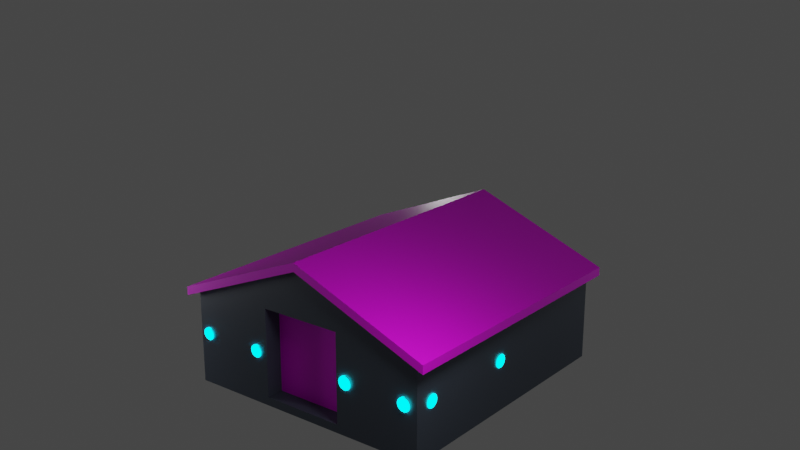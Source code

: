 # Source: house2.blend  (saved by Blender 3.2.14; exported with 4.5.12 LTS)
import bpy
from mathutils import Matrix  # noqa: F401  (used for matrix-valued properties, if any)

bpy.ops.wm.read_factory_settings(use_empty=True)
scene = bpy.context.scene
scene.name = 'Scene'

# ---- collections
col_collection = bpy.data.collections.new('Collection'); scene.collection.children.link(col_collection)

# ---- images (referenced by path relative to the original .blend; pixels are not part of the script)
import os
ASSET_DIR = os.environ.get("B2B_ASSET_DIR", "")  # directory of the original .blend (textures are referenced by path, not embedded)
HERE = os.path.dirname(os.path.abspath(__file__))  # packed textures are extracted next to this script under _unpacked/

def load_image(name, relpath, width, height, colorspace="sRGB"):
    """Load a texture the original file referenced (path relative to the .blend, or extracted next to this script)."""
    p = next((c for c in (os.path.join(HERE, relpath), os.path.join(ASSET_DIR, relpath)) if relpath and os.path.exists(c)), "")
    if p:
        img = bpy.data.images.load(p, check_existing=True)
        img.name = name
    else:  # same state as the original file: an image datablock whose file is absent (Cycles renders it pink)
        img = bpy.data.images.new(name, width, height)
        img.source = "FILE"
        img.filepath = "//" + (relpath or name)
    img.colorspace_settings.name = colorspace
    return img
img_images_jpeg = load_image('images.jpeg', 'images.jpeg', 1024, 1024, 'sRGB')

# ---- materials (node trees are filled in below, after node groups)
mat_material_009 = bpy.data.materials.new('Material.009')
mat_material_009.use_transparent_shadow = False
mat_material_006 = bpy.data.materials.new('Material.006')
mat_material_006.use_transparent_shadow = False
mat_material_005 = bpy.data.materials.new('Material.005')
mat_material_005.use_transparent_shadow = False
mat_material_004 = bpy.data.materials.new('Material.004')
mat_material_004.use_transparent_shadow = False

# ---- material node trees
mat_material_009.use_nodes = True; mat_material_009.node_tree.nodes.clear()
_N = mat_material_009.node_tree.nodes; _L = mat_material_009.node_tree.links
n0 = _N.new('ShaderNodeBsdfPrincipled'); n0.name = 'Principled BSDF'; n0.location = (10, 300)
n0.distribution = 'GGX'
n0.subsurface_method = 'RANDOM_WALK_SKIN'
n0.inputs[0].default_value = (0.06024, 0.07588, 0.1024, 1.0)
n0.inputs[3].default_value = 1.45
n0.inputs[27].default_value = (0.0, 0.0, 0.0, 1.0)
n0.inputs[28].default_value = 1.0
n1 = _N.new('ShaderNodeOutputMaterial'); n1.name = 'Material Output'; n1.location = (300, 300)
n2 = _N.new('ShaderNodeTexImage'); n2.name = 'Image Texture'; n2.location = (-280, 280)
n2.image = img_images_jpeg
n2.projection = 'BOX'
n2.interpolation = 'Closest'
n2.projection_blend = 0.4422
n2.extension = 'EXTEND'
_L.new(n0.outputs[0], n1.inputs[0])
n1.is_active_output = True
mat_material_006.use_nodes = True; mat_material_006.node_tree.nodes.clear()
_N = mat_material_006.node_tree.nodes; _L = mat_material_006.node_tree.links
n0 = _N.new('ShaderNodeBsdfPrincipled'); n0.name = 'Principled BSDF'; n0.location = (10, 300)
n0.distribution = 'GGX'
n0.subsurface_method = 'RANDOM_WALK_SKIN'
n0.inputs[3].default_value = 1.45
n0.inputs[27].default_value = (0.0, 0.0, 0.0, 1.0)
n0.inputs[28].default_value = 1.0
n1 = _N.new('ShaderNodeOutputMaterial'); n1.name = 'Material Output'; n1.location = (300, 300)
n2 = _N.new('ShaderNodeTexImage'); n2.name = 'Image Texture'; n2.location = (-280, 280)
_L.new(n0.outputs[0], n1.inputs[0])
_L.new(n2.outputs[0], n0.inputs[0])
n1.is_active_output = True
mat_material_005.use_nodes = True; mat_material_005.node_tree.nodes.clear()
_N = mat_material_005.node_tree.nodes; _L = mat_material_005.node_tree.links
n0 = _N.new('ShaderNodeOutputMaterial'); n0.name = 'Material Output'; n0.location = (300, 300)
n1 = _N.new('ShaderNodeEmission'); n1.name = 'Emission'; n1.location = (10, 300)
n1.inputs[0].default_value = (0.0, 0.8697, 1.0, 1.0)
n1.inputs[1].default_value = 6.6
_L.new(n1.outputs[0], n0.inputs[0])
n0.is_active_output = True
mat_material_004.use_nodes = True; mat_material_004.node_tree.nodes.clear()
_N = mat_material_004.node_tree.nodes; _L = mat_material_004.node_tree.links
n0 = _N.new('ShaderNodeOutputMaterial'); n0.name = 'Material Output'; n0.location = (300, 300)
n1 = _N.new('ShaderNodeBsdfGlass'); n1.name = 'Glass BSDF'; n1.location = (10, 300)
n1.distribution = 'BECKMANN'
n1.inputs[0].default_value = (1.0, 0.8167, 0.9323, 1.0)
n1.inputs[1].default_value = 0.7362
n1.inputs[2].default_value = 1.45
_L.new(n1.outputs[0], n0.inputs[0])
n0.is_active_output = True

# ---- world
world_world = bpy.data.worlds.new('World'); scene.world = world_world
world_world.use_nodes = True; world_world.node_tree.nodes.clear()
_N = world_world.node_tree.nodes; _L = world_world.node_tree.links
n0 = _N.new('ShaderNodeOutputWorld'); n0.name = 'World Output'; n0.location = (300, 300)
n1 = _N.new('ShaderNodeBackground'); n1.name = 'Background'; n1.location = (10, 300)
n1.inputs[0].default_value = (0.05088, 0.05088, 0.05088, 1.0)
_L.new(n1.outputs[0], n0.inputs[0])
n0.is_active_output = True
world_world.color = (0.05088, 0.05088, 0.05088)
world_world.use_sun_shadow = False
world_world.sun_shadow_jitter_overblur = 0.0

# ---- cameras
cam_camera = bpy.data.cameras.new('Camera')
cam_camera.lens = 50.0

# ---- lights
light_point = bpy.data.lights.new('Point', 'POINT')
light_point.transmission_factor = 0.0
light_point.energy = 438.5
light_point.shadow_soft_size = 0.92
light_point.shadow_maximum_resolution = 0.006
light_point.use_absolute_resolution = True

# ---- meshes
me_cube_001 = bpy.data.meshes.new('Cube.001')
me_cube_001.from_pydata([(-1.0, -1.0, -1.0), (-1.0, -1.0, 1.0), (-1.0, 1.0, -1.0), (-1.0, 1.0, 1.0), (1.0, -1.0, -1.0), (1.0, -1.0, 1.0), (1.0, 1.0, -1.0), (1.0, 1.0, 1.0), (-1.0, -1.0, 22.11), (-1.0, 1.0, 22.11), (1.0, 1.0, 22.11), (1.0, -1.0, 22.11), (-1.0, 0.0, 35.39), (1.0, 0.0, 35.39), (0.008776, -1.856, 35.53), (0.008776, 0.7861, 60.78), (2.009, 0.7861, 61.14), (-1.0, 0.4969, -1.0), (-1.0, -0.003105, -1.0), (-1.0, -0.5031, -1.0), (-1.0, -0.3186, 1.0), (-1.0, -0.003105, 1.0), (-1.0, 0.3342, 1.0), (1.0, -0.5031, -1.0), (1.0, -0.003105, -1.0), (1.0, 0.4969, -1.0), (1.0, 0.4969, 1.0), (1.0, -0.003105, 1.0), (1.0, -0.5031, 1.0), (-1.0, -0.3186, 22.11), (-1.0, -0.003105, 22.11), (-1.0, 0.3342, 22.11), (1.0, 0.4969, 22.11), (1.0, -0.003105, 22.11), (1.0, -0.5031, 22.11), (-0.8725, -0.3186, 1.0), (-0.8725, -0.003105, 1.0), (-0.8725, 0.3342, 1.0), (-0.8725, -0.3186, 22.11), (-0.8725, -0.003105, 22.11), (-0.8725, 0.3342, 22.11)], [], [(17, 22, 3, 2), (2, 3, 7, 6), (23, 28, 5, 4), (4, 5, 1, 0), (19, 23, 4, 0), (20, 1, 8, 29), (1, 5, 11, 8), (7, 3, 9, 10), (26, 7, 10, 32), (11, 34, 33, 32, 10, 13), (9, 31, 30, 29, 8, 12), (5, 28, 34, 11), (28, 27, 33, 34), (27, 26, 32, 33), (3, 22, 31, 9), (29, 30, 39, 38), (21, 20, 35, 36), (2, 6, 25, 17), (17, 25, 24, 18), (18, 24, 23, 19), (6, 7, 26, 25), (25, 26, 27, 24), (24, 27, 28, 23), (0, 1, 20, 19), (19, 20, 21, 18), (18, 21, 22, 17), (22, 21, 36, 37), (30, 31, 40, 39), (20, 29, 38, 35), (31, 22, 37, 40)])
_uv = me_cube_001.uv_layers.new(name='UVMap')
_uv.uv.foreach_set('vector', [0.2494, 0.5856, 0.2468, 0.5534, 0.2575, 0.5534, 0.2575, 0.5856, 0.354, 0.0, 0.354, 0.03219, 0.3219, 0.03219, 0.3219, 0.0, 0.2817, 0.5856, 0.2817, 0.5534, 0.2897, 0.5534, 0.2897, 0.5856, 0.3862, 0.0, 0.3862, 0.03219, 0.354, 0.03219, 0.354, 0.0, 0.3862, 0.02419, 0.4184, 0.02419, 0.4184, 0.03219, 0.3862, 0.03219, 0.2363, 0.5534, 0.2253, 0.5534, 0.2253, 0.2137, 0.2363, 0.2137, 0.354, 0.03219, 0.3862, 0.03219, 0.3862, 0.3719, 0.354, 0.3719, 0.3219, 0.03219, 0.354, 0.03219, 0.354, 0.3719, 0.3219, 0.3719, 0.2656, 0.5534, 0.2575, 0.5534, 0.2575, 0.2137, 0.2656, 0.2137, 0.2897, 0.2137, 0.2817, 0.2137, 0.2736, 0.2137, 0.2656, 0.2137, 0.2575, 0.2137, 0.2736, 0.0, 0.2575, 0.2137, 0.2468, 0.2137, 0.2413, 0.2137, 0.2363, 0.2137, 0.2253, 0.2137, 0.2414, 0.0, 0.2897, 0.5534, 0.2817, 0.5534, 0.2817, 0.2137, 0.2897, 0.2137, 0.2817, 0.5534, 0.2736, 0.5534, 0.2736, 0.2137, 0.2817, 0.2137, 0.2736, 0.5534, 0.2656, 0.5534, 0.2656, 0.2137, 0.2736, 0.2137, 0.2575, 0.5534, 0.2468, 0.5534, 0.2468, 0.2137, 0.2575, 0.2137, 0.3862, 0.3824, 0.3862, 0.3774, 0.3883, 0.3774, 0.3883, 0.3824, 0.3924, 0.2223, 0.3924, 0.2273, 0.3903, 0.2273, 0.3903, 0.2223, 0.3862, 0.0, 0.4184, 0.0, 0.4184, 0.008096, 0.3862, 0.008096, 0.3862, 0.008096, 0.4184, 0.008096, 0.4184, 0.01614, 0.3862, 0.01614, 0.3862, 0.01614, 0.4184, 0.01614, 0.4184, 0.02419, 0.3862, 0.02419, 0.2575, 0.5856, 0.2575, 0.5534, 0.2656, 0.5534, 0.2656, 0.5856, 0.2656, 0.5856, 0.2656, 0.5534, 0.2736, 0.5534, 0.2736, 0.5856, 0.2736, 0.5856, 0.2736, 0.5534, 0.2817, 0.5534, 0.2817, 0.5856, 0.2253, 0.5856, 0.2253, 0.5534, 0.2363, 0.5534, 0.2333, 0.5856, 0.2333, 0.5856, 0.2363, 0.5534, 0.2413, 0.5534, 0.2413, 0.5856, 0.2413, 0.5856, 0.2413, 0.5534, 0.2468, 0.5534, 0.2494, 0.5856, 0.3924, 0.2168, 0.3924, 0.2223, 0.3903, 0.2223, 0.3903, 0.2168, 0.3862, 0.3774, 0.3862, 0.3719, 0.3883, 0.3719, 0.3883, 0.3774, 0.3883, 0.03219, 0.3883, 0.3719, 0.3862, 0.3719, 0.3862, 0.03219, 0.3883, 0.3719, 0.3883, 0.03219, 0.3903, 0.03219, 0.3903, 0.3719])
me_cube_001.materials.append(mat_material_009)
me_cube_001.update()
me_cube_004 = bpy.data.meshes.new('Cube.004')
me_cube_004.from_pydata([(-1.047, -1.081, 22.11), (-1.047, 1.081, 22.11), (1.047, 1.081, 22.11), (1.047, -1.081, 22.11), (-1.047, 0.0, 35.39), (1.047, 0.0, 35.39), (-1.047, 1.081, 20.07), (1.047, 1.081, 20.07), (1.047, -1.081, 20.07), (-1.047, -1.081, 20.07), (-1.047, 0.0, 33.34), (1.047, 0.0, 33.34)], [], [(0, 4, 5, 3), (2, 5, 4, 1), (9, 8, 11, 10), (7, 6, 10, 11), (4, 0, 9, 10), (2, 1, 6, 7), (3, 5, 11, 8), (0, 3, 8, 9), (1, 4, 10, 6), (5, 2, 7, 11)])
_uv = me_cube_004.uv_layers.new(name='UVMap')
_uv.uv.foreach_set('vector', [0.625, 1.0, 0.625, 1.0, 0.625, 0.75, 0.625, 0.75, 0.625, 0.5, 0.625, 0.5, 0.625, 0.25, 0.625, 0.25, 0.625, 1.0, 0.625, 0.75, 0.625, 0.75, 0.625, 1.0, 0.625, 0.5, 0.625, 0.25, 0.625, 0.25, 0.625, 0.5, 0.625, 1.0, 0.625, 1.0, 0.625, 1.0, 0.625, 1.0, 0.625, 0.5, 0.625, 0.25, 0.625, 0.25, 0.625, 0.5, 0.625, 0.75, 0.625, 0.75, 0.625, 0.75, 0.625, 0.75, 0.625, 1.0, 0.625, 0.75, 0.625, 0.75, 0.625, 1.0, 0.625, 0.25, 0.625, 0.25, 0.625, 0.25, 0.625, 0.25, 0.625, 0.5, 0.625, 0.5, 0.625, 0.5, 0.625, 0.5])
me_cube_004.materials.append(mat_material_006)
me_cube_004.update()
me_cylinder = bpy.data.meshes.new('Cylinder')
me_cylinder.from_pydata([(0.0, 1.0, -1.0), (0.0, 1.0, 1.0), (0.1951, 0.9808, -1.0), (0.1951, 0.9808, 1.0), (0.3827, 0.9239, -1.0), (0.3827, 0.9239, 1.0), (0.5556, 0.8315, -1.0), (0.5556, 0.8315, 1.0), (0.7071, 0.7071, -1.0), (0.7071, 0.7071, 1.0), (0.8315, 0.5556, -1.0), (0.8315, 0.5556, 1.0), (0.9239, 0.3827, -1.0), (0.9239, 0.3827, 1.0), (0.9808, 0.1951, -1.0), (0.9808, 0.1951, 1.0), (1.0, -4.371e-08, -1.0), (1.0, -4.371e-08, 1.0), (0.9808, -0.1951, -1.0), (0.9808, -0.1951, 1.0), (0.9239, -0.3827, -1.0), (0.9239, -0.3827, 1.0), (0.8315, -0.5556, -1.0), (0.8315, -0.5556, 1.0), (0.7071, -0.7071, -1.0), (0.7071, -0.7071, 1.0), (0.5556, -0.8315, -1.0), (0.5556, -0.8315, 1.0), (0.3827, -0.9239, -1.0), (0.3827, -0.9239, 1.0), (0.1951, -0.9808, -1.0), (0.1951, -0.9808, 1.0), (-8.742e-08, -1.0, -1.0), (-8.742e-08, -1.0, 1.0), (-0.1951, -0.9808, -1.0), (-0.1951, -0.9808, 1.0), (-0.3827, -0.9239, -1.0), (-0.3827, -0.9239, 1.0), (-0.5556, -0.8315, -1.0), (-0.5556, -0.8315, 1.0), (-0.7071, -0.7071, -1.0), (-0.7071, -0.7071, 1.0), (-0.8315, -0.5556, -1.0), (-0.8315, -0.5556, 1.0), (-0.9239, -0.3827, -1.0), (-0.9239, -0.3827, 1.0), (-0.9808, -0.1951, -1.0), (-0.9808, -0.1951, 1.0), (-1.0, 1.192e-08, -1.0), (-1.0, 1.192e-08, 1.0), (-0.9808, 0.1951, -1.0), (-0.9808, 0.1951, 1.0), (-0.9239, 0.3827, -1.0), (-0.9239, 0.3827, 1.0), (-0.8315, 0.5556, -1.0), (-0.8315, 0.5556, 1.0), (-0.7071, 0.7071, -1.0), (-0.7071, 0.7071, 1.0), (-0.5556, 0.8315, -1.0), (-0.5556, 0.8315, 1.0), (-0.3827, 0.9239, -1.0), (-0.3827, 0.9239, 1.0), (-0.1951, 0.9808, -1.0), (-0.1951, 0.9808, 1.0)], [], [(3, 1, 63, 61, 59, 57, 55, 53, 51, 49, 47, 45, 43, 41, 39, 37, 35, 33, 31, 29, 27, 25, 23, 21, 19, 17, 15, 13, 11, 9, 7, 5), (0, 2, 4, 6, 8, 10, 12, 14, 16, 18, 20, 22, 24, 26, 28, 30, 32, 34, 36, 38, 40, 42, 44, 46, 48, 50, 52, 54, 56, 58, 60, 62)])
_uv = me_cylinder.uv_layers.new(name='UVMap')
_uv.uv.foreach_set('vector', [0.2968, 0.4854, 0.25, 0.49, 0.2032, 0.4854, 0.1582, 0.4717, 0.1167, 0.4496, 0.08029, 0.4197, 0.05045, 0.3833, 0.02827, 0.3418, 0.01461, 0.2968, 0.01, 0.25, 0.01461, 0.2032, 0.02827, 0.1582, 0.05045, 0.1167, 0.08029, 0.08029, 0.1167, 0.05045, 0.1582, 0.02827, 0.2032, 0.01461, 0.25, 0.01, 0.2968, 0.01461, 0.3418, 0.02827, 0.3833, 0.05045, 0.4197, 0.08029, 0.4496, 0.1167, 0.4717, 0.1582, 0.4854, 0.2032, 0.49, 0.25, 0.4854, 0.2968, 0.4717, 0.3418, 0.4496, 0.3833, 0.4197, 0.4197, 0.3833, 0.4496, 0.3418, 0.4717, 0.75, 0.49, 0.7968, 0.4854, 0.8418, 0.4717, 0.8833, 0.4496, 0.9197, 0.4197, 0.9496, 0.3833, 0.9717, 0.3418, 0.9854, 0.2968, 0.99, 0.25, 0.9854, 0.2032, 0.9717, 0.1582, 0.9496, 0.1167, 0.9197, 0.08029, 0.8833, 0.05045, 0.8418, 0.02827, 0.7968, 0.01461, 0.75, 0.01, 0.7032, 0.01461, 0.6582, 0.02827, 0.6167, 0.05045, 0.5803, 0.08029, 0.5504, 0.1167, 0.5283, 0.1582, 0.5146, 0.2032, 0.51, 0.25, 0.5146, 0.2968, 0.5283, 0.3418, 0.5504, 0.3833, 0.5803, 0.4197, 0.6167, 0.4496, 0.6582, 0.4717, 0.7032, 0.4854])
me_cylinder.materials.append(mat_material_005)
me_cylinder.update()
me_cube_008 = bpy.data.meshes.new('Cube.008')
me_cube_008.from_pydata([(-0.8725, -0.3186, 1.0), (-0.8725, -0.003105, 1.0), (-0.8725, 0.3342, 1.0), (-0.8725, -0.3186, 22.11), (-0.8725, -0.003105, 22.11), (-0.8725, 0.3342, 22.11)], [], [(2, 1, 4, 5), (1, 0, 3, 4)])
_uv = me_cube_008.uv_layers.new(name='UVMap')
_uv.uv.foreach_set('vector', [0.625, 0.1871, 0.625, 0.1246, 0.625, 0.1246, 0.625, 0.1871, 0.625, 0.1246, 0.625, 0.06211, 0.625, 0.06211, 0.625, 0.1246])
me_cube_008.materials.append(mat_material_006)
me_cube_008.update()
me_cylinder_001 = bpy.data.meshes.new('Cylinder.001')
me_cylinder_001.from_pydata([(0.0, 1.0, -1.0), (0.0, 1.0, 1.0), (0.1951, 0.9808, -1.0), (0.1951, 0.9808, 1.0), (0.3827, 0.9239, -1.0), (0.3827, 0.9239, 1.0), (0.5556, 0.8315, -1.0), (0.5556, 0.8315, 1.0), (0.7071, 0.7071, -1.0), (0.7071, 0.7071, 1.0), (0.8315, 0.5556, -1.0), (0.8315, 0.5556, 1.0), (0.9239, 0.3827, -1.0), (0.9239, 0.3827, 1.0), (0.9808, 0.1951, -1.0), (0.9808, 0.1951, 1.0), (1.0, -4.371e-08, -1.0), (1.0, -4.371e-08, 1.0), (0.9808, -0.1951, -1.0), (0.9808, -0.1951, 1.0), (0.9239, -0.3827, -1.0), (0.9239, -0.3827, 1.0), (0.8315, -0.5556, -1.0), (0.8315, -0.5556, 1.0), (0.7071, -0.7071, -1.0), (0.7071, -0.7071, 1.0), (0.5556, -0.8315, -1.0), (0.5556, -0.8315, 1.0), (0.3827, -0.9239, -1.0), (0.3827, -0.9239, 1.0), (0.1951, -0.9808, -1.0), (0.1951, -0.9808, 1.0), (-8.742e-08, -1.0, -1.0), (-8.742e-08, -1.0, 1.0), (-0.1951, -0.9808, -1.0), (-0.1951, -0.9808, 1.0), (-0.3827, -0.9239, -1.0), (-0.3827, -0.9239, 1.0), (-0.5556, -0.8315, -1.0), (-0.5556, -0.8315, 1.0), (-0.7071, -0.7071, -1.0), (-0.7071, -0.7071, 1.0), (-0.8315, -0.5556, -1.0), (-0.8315, -0.5556, 1.0), (-0.9239, -0.3827, -1.0), (-0.9239, -0.3827, 1.0), (-0.9808, -0.1951, -1.0), (-0.9808, -0.1951, 1.0), (-1.0, 1.192e-08, -1.0), (-1.0, 1.192e-08, 1.0), (-0.9808, 0.1951, -1.0), (-0.9808, 0.1951, 1.0), (-0.9239, 0.3827, -1.0), (-0.9239, 0.3827, 1.0), (-0.8315, 0.5556, -1.0), (-0.8315, 0.5556, 1.0), (-0.7071, 0.7071, -1.0), (-0.7071, 0.7071, 1.0), (-0.5556, 0.8315, -1.0), (-0.5556, 0.8315, 1.0), (-0.3827, 0.9239, -1.0), (-0.3827, 0.9239, 1.0), (-0.1951, 0.9808, -1.0), (-0.1951, 0.9808, 1.0), (-9.983e-07, 1.0, -1.0), (-9.985e-07, 1.0, 1.0), (0.1951, 0.9808, -1.0), (0.1951, 0.9808, 1.0), (0.3827, 0.9239, -1.0), (0.3827, 0.9239, 1.0), (0.5556, 0.8315, -1.0), (0.5556, 0.8315, 1.0), (0.7071, 0.7071, -1.0), (0.7071, 0.7071, 1.0), (0.8315, 0.5556, -1.0), (0.8315, 0.5556, 1.0), (0.9239, 0.3827, -1.0), (0.9239, 0.3827, 1.0), (0.9808, 0.1951, -1.0), (0.9808, 0.1951, 1.0), (1.0, -1.778e-07, -1.0), (1.0, -1.778e-07, 1.0), (0.9808, -0.1951, -1.0), (0.9808, -0.1951, 1.0), (0.9239, -0.3827, -1.0), (0.9239, -0.3827, 1.0), (0.8315, -0.5556, -1.0), (0.8315, -0.5556, 1.0), (0.7071, -0.7071, -1.0), (0.7071, -0.7071, 1.0), (0.5556, -0.8315, -1.0), (0.5556, -0.8315, 1.0), (0.3827, -0.9239, -1.0), (0.3827, -0.9239, 1.0), (0.1951, -0.9808, -1.0), (0.1951, -0.9808, 1.0), (-9.963e-07, -1.0, -1.0), (-9.965e-07, -1.0, 1.0), (-0.1951, -0.9808, -1.0), (-0.1951, -0.9808, 1.0), (-0.3827, -0.9239, -1.0), (-0.3827, -0.9239, 1.0), (-0.5556, -0.8315, -1.0), (-0.5556, -0.8315, 1.0), (-0.7071, -0.7071, -1.0), (-0.7071, -0.7071, 1.0), (-0.8315, -0.5556, -1.0), (-0.8315, -0.5556, 1.0), (-0.9239, -0.3827, -1.0), (-0.9239, -0.3827, 1.0), (-0.9808, -0.1951, -1.0), (-0.9808, -0.1951, 1.0), (-1.0, -9.238e-08, -1.0), (-1.0, -9.238e-08, 1.0), (-0.9808, 0.1951, -1.0), (-0.9808, 0.1951, 1.0), (-0.9239, 0.3827, -1.0), (-0.9239, 0.3827, 1.0), (-0.8315, 0.5556, -1.0), (-0.8315, 0.5556, 1.0), (-0.7071, 0.7071, -1.0), (-0.7071, 0.7071, 1.0), (-0.5556, 0.8315, -1.0), (-0.5556, 0.8315, 1.0), (-0.3827, 0.9239, -1.0), (-0.3827, 0.9239, 1.0), (-0.1951, 0.9808, -1.0), (-0.1951, 0.9808, 1.0)], [], [(0, 1, 3, 2), (2, 3, 5, 4), (4, 5, 7, 6), (6, 7, 9, 8), (8, 9, 11, 10), (10, 11, 13, 12), (12, 13, 15, 14), (14, 15, 17, 16), (16, 17, 19, 18), (18, 19, 21, 20), (20, 21, 23, 22), (22, 23, 25, 24), (24, 25, 27, 26), (26, 27, 29, 28), (28, 29, 31, 30), (30, 31, 33, 32), (32, 33, 35, 34), (34, 35, 37, 36), (36, 37, 39, 38), (38, 39, 41, 40), (40, 41, 43, 42), (42, 43, 45, 44), (44, 45, 47, 46), (46, 47, 49, 48), (48, 49, 51, 50), (50, 51, 53, 52), (52, 53, 55, 54), (54, 55, 57, 56), (56, 57, 59, 58), (58, 59, 61, 60), (60, 61, 63, 62), (62, 63, 1, 0), (67, 65, 127, 125, 123, 121, 119, 117, 115, 113, 111, 109, 107, 105, 103, 101, 99, 97, 95, 93, 91, 89, 87, 85, 83, 81, 79, 77, 75, 73, 71, 69), (64, 66, 68, 70, 72, 74, 76, 78, 80, 82, 84, 86, 88, 90, 92, 94, 96, 98, 100, 102, 104, 106, 108, 110, 112, 114, 116, 118, 120, 122, 124, 126)])
me_cylinder_001.polygons.foreach_set('material_index', [0, 0, 0, 0, 0, 0, 0, 0, 0, 0, 0, 0, 0, 0, 0, 0, 0, 0, 0, 0, 0, 0, 0, 0, 0, 0, 0, 0, 0, 0, 0, 0, 1, 1])
_uv = me_cylinder_001.uv_layers.new(name='UVMap')
_uv.uv.foreach_set('vector', [1.0, 0.5, 1.0, 1.0, 0.9688, 1.0, 0.9688, 0.5, 0.9688, 0.5, 0.9688, 1.0, 0.9375, 1.0, 0.9375, 0.5, 0.9375, 0.5, 0.9375, 1.0, 0.9062, 1.0, 0.9062, 0.5, 0.9062, 0.5, 0.9062, 1.0, 0.875, 1.0, 0.875, 0.5, 0.875, 0.5, 0.875, 1.0, 0.8438, 1.0, 0.8438, 0.5, 0.8438, 0.5, 0.8438, 1.0, 0.8125, 1.0, 0.8125, 0.5, 0.8125, 0.5, 0.8125, 1.0, 0.7812, 1.0, 0.7812, 0.5, 0.7812, 0.5, 0.7812, 1.0, 0.75, 1.0, 0.75, 0.5, 0.75, 0.5, 0.75, 1.0, 0.7188, 1.0, 0.7188, 0.5, 0.7188, 0.5, 0.7188, 1.0, 0.6875, 1.0, 0.6875, 0.5, 0.6875, 0.5, 0.6875, 1.0, 0.6562, 1.0, 0.6562, 0.5, 0.6562, 0.5, 0.6562, 1.0, 0.625, 1.0, 0.625, 0.5, 0.625, 0.5, 0.625, 1.0, 0.5938, 1.0, 0.5938, 0.5, 0.5938, 0.5, 0.5938, 1.0, 0.5625, 1.0, 0.5625, 0.5, 0.5625, 0.5, 0.5625, 1.0, 0.5312, 1.0, 0.5312, 0.5, 0.5312, 0.5, 0.5312, 1.0, 0.5, 1.0, 0.5, 0.5, 0.5, 0.5, 0.5, 1.0, 0.4688, 1.0, 0.4688, 0.5, 0.4688, 0.5, 0.4688, 1.0, 0.4375, 1.0, 0.4375, 0.5, 0.4375, 0.5, 0.4375, 1.0, 0.4062, 1.0, 0.4062, 0.5, 0.4062, 0.5, 0.4062, 1.0, 0.375, 1.0, 0.375, 0.5, 0.375, 0.5, 0.375, 1.0, 0.3438, 1.0, 0.3438, 0.5, 0.3438, 0.5, 0.3438, 1.0, 0.3125, 1.0, 0.3125, 0.5, 0.3125, 0.5, 0.3125, 1.0, 0.2812, 1.0, 0.2812, 0.5, 0.2812, 0.5, 0.2812, 1.0, 0.25, 1.0, 0.25, 0.5, 0.25, 0.5, 0.25, 1.0, 0.2188, 1.0, 0.2188, 0.5, 0.2188, 0.5, 0.2188, 1.0, 0.1875, 1.0, 0.1875, 0.5, 0.1875, 0.5, 0.1875, 1.0, 0.1562, 1.0, 0.1562, 0.5, 0.1562, 0.5, 0.1562, 1.0, 0.125, 1.0, 0.125, 0.5, 0.125, 0.5, 0.125, 1.0, 0.09375, 1.0, 0.09375, 0.5, 0.09375, 0.5, 0.09375, 1.0, 0.0625, 1.0, 0.0625, 0.5, 0.0625, 0.5, 0.0625, 1.0, 0.03125, 1.0, 0.03125, 0.5, 0.03125, 0.5, 0.03125, 1.0, 0.0, 1.0, 0.0, 0.5, 0.2968, 0.4854, 0.25, 0.49, 0.2032, 0.4854, 0.1582, 0.4717, 0.1167, 0.4496, 0.08029, 0.4197, 0.05045, 0.3833, 0.02827, 0.3418, 0.01461, 0.2968, 0.01, 0.25, 0.01461, 0.2032, 0.02827, 0.1582, 0.05045, 0.1167, 0.08029, 0.08029, 0.1167, 0.05045, 0.1582, 0.02827, 0.2032, 0.01461, 0.25, 0.01, 0.2968, 0.01461, 0.3418, 0.02827, 0.3833, 0.05045, 0.4197, 0.08029, 0.4496, 0.1167, 0.4717, 0.1582, 0.4854, 0.2032, 0.49, 0.25, 0.4854, 0.2968, 0.4717, 0.3418, 0.4496, 0.3833, 0.4197, 0.4197, 0.3833, 0.4496, 0.3418, 0.4717, 0.75, 0.49, 0.7968, 0.4854, 0.8418, 0.4717, 0.8833, 0.4496, 0.9197, 0.4197, 0.9496, 0.3833, 0.9717, 0.3418, 0.9854, 0.2968, 0.99, 0.25, 0.9854, 0.2032, 0.9717, 0.1582, 0.9496, 0.1167, 0.9197, 0.08029, 0.8833, 0.05045, 0.8418, 0.02827, 0.7968, 0.01461, 0.75, 0.01, 0.7032, 0.01461, 0.6582, 0.02827, 0.6167, 0.05045, 0.5803, 0.08029, 0.5504, 0.1167, 0.5283, 0.1582, 0.5146, 0.2032, 0.51, 0.25, 0.5146, 0.2968, 0.5283, 0.3418, 0.5504, 0.3833, 0.5803, 0.4197, 0.6167, 0.4496, 0.6582, 0.4717, 0.7032, 0.4854])
me_cylinder_001.materials.append(mat_material_004)
me_cylinder_001.materials.append(mat_material_005)
me_cylinder_001.update()

# ---- objects
ob_cube = bpy.data.objects.new('Cube', me_cube_001)
ob_cube_001 = bpy.data.objects.new('Cube.001', me_cube_004)
ob_cylinder_001 = bpy.data.objects.new('Cylinder.001', me_cylinder)
ob_cube_004 = bpy.data.objects.new('Cube.004', me_cube_008)
ob_point = bpy.data.objects.new('Point', light_point)
ob_cylinder_002 = bpy.data.objects.new('Cylinder.002', me_cylinder_001)
ob_cylinder_003 = bpy.data.objects.new('Cylinder.003', me_cylinder_001)
ob_cylinder_004 = bpy.data.objects.new('Cylinder.004', me_cylinder)
ob_cylinder_005 = bpy.data.objects.new('Cylinder.005', me_cylinder)
ob_cylinder_006 = bpy.data.objects.new('Cylinder.006', me_cylinder)
ob_cylinder_012 = bpy.data.objects.new('Cylinder.012', me_cylinder)
ob_cylinder_013 = bpy.data.objects.new('Cylinder.013', me_cylinder)
ob_point_001 = bpy.data.objects.new('Point.001', light_point)
ob_point_002 = bpy.data.objects.new('Point.002', light_point)
ob_point_003 = bpy.data.objects.new('Point.003', light_point)
ob_camera = bpy.data.objects.new('Camera', cam_camera)

# ---- transforms, parenting, visibility, modifiers, constraints
ob_cube.location = (0.0, 0.0, 0.0)
ob_cube.scale = (4.224, 3.964, 0.1279)
ob_cube_001.location = (0.0, 0.0, 0.0)
ob_cube_001.scale = (4.224, 3.964, 0.1279)
ob_cylinder_001.location = (-4.245, -1.582, 1.466)
ob_cylinder_001.rotation_euler = (-1.589, 6.08, 1.585)
ob_cylinder_001.scale = (0.1999, 0.1999, -0.02447)
ob_cube_004.location = (0.0, 0.0, 0.0)
ob_cube_004.scale = (4.224, 3.964, 0.1279)
ob_point.location = (-5.186, -6.173, 6.089)
ob_point.scale = (-25.13, -25.13, -25.13)
ob_cylinder_002.location = (-4.245, 1.697, 1.466)
ob_cylinder_002.rotation_euler = (-1.589, 6.08, 1.585)
ob_cylinder_002.scale = (0.187, 0.187, -0.02289)
_m = ob_cylinder_002.modifiers.new('Subdivision', 'SUBSURF')
_m.levels = 0
ob_cylinder_003.location = (-4.245, 3.632, 1.466)
ob_cylinder_003.rotation_euler = (-1.589, 6.08, 1.585)
ob_cylinder_003.scale = (0.187, 0.187, -0.02289)
_m = ob_cylinder_003.modifiers.new('Subdivision', 'SUBSURF')
_m.levels = 0
ob_cylinder_004.location = (-4.245, -3.56, 1.466)
ob_cylinder_004.rotation_euler = (-1.589, 6.08, 1.585)
ob_cylinder_004.scale = (0.1999, 0.1999, -0.02447)
ob_cylinder_005.location = (-3.629, -3.966, 1.458)
ob_cylinder_005.rotation_euler = (-1.589, 6.08, 160.2)
ob_cylinder_005.scale = (0.1999, 0.1999, -0.02447)
ob_cylinder_006.location = (-0.4802, -3.966, 1.422)
ob_cylinder_006.rotation_euler = (-1.589, 6.08, 160.2)
ob_cylinder_006.scale = (0.1999, 0.1999, -0.02447)
ob_cylinder_012.location = (-3.629, 4.056, 1.458)
ob_cylinder_012.rotation_euler = (-1.589, 6.08, 160.2)
ob_cylinder_012.scale = (0.1999, 0.1999, -0.02447)
ob_cylinder_013.location = (-0.4802, 4.056, 1.422)
ob_cylinder_013.rotation_euler = (-1.589, 6.08, 160.2)
ob_cylinder_013.scale = (0.1999, 0.1999, -0.02447)
ob_point_001.location = (-6.116, 8.637, 2.564)
ob_point_001.scale = (-25.13, -25.13, -25.13)
ob_point_002.location = (12.5, 8.232, 3.373)
ob_point_002.scale = (-25.13, -25.13, -25.13)
ob_point_003.location = (12.4, -11.34, 3.373)
ob_point_003.scale = (-25.13, -25.13, -25.13)
ob_camera.location = (-24.14, -19.2, 14.45)
ob_camera.rotation_euler = (1.257, -1.09e-06, -0.9006)
ob_camera.scale = (1.0, 1.0, 1.0)

# ---- collection membership
col_collection.objects.link(ob_cube)
col_collection.objects.link(ob_cube_001)
col_collection.objects.link(ob_cylinder_001)
col_collection.objects.link(ob_cube_004)
col_collection.objects.link(ob_point)
col_collection.objects.link(ob_cylinder_002)
col_collection.objects.link(ob_cylinder_003)
col_collection.objects.link(ob_cylinder_004)
col_collection.objects.link(ob_cylinder_005)
col_collection.objects.link(ob_cylinder_006)
col_collection.objects.link(ob_cylinder_012)
col_collection.objects.link(ob_cylinder_013)
col_collection.objects.link(ob_point_001)
col_collection.objects.link(ob_point_002)
col_collection.objects.link(ob_point_003)
col_collection.objects.link(ob_camera)

# ---- scene / render settings (as saved in the file)
scene.camera = ob_camera
scene.frame_start = 1; scene.frame_end = 250; scene.frame_set(23)
scene.render.engine = 'BLENDER_EEVEE_NEXT'
scene.cycles.sampling_pattern = 'TABULATED_SOBOL'
scene.cycles.use_light_tree = False
scene.view_settings.view_transform = 'Filmic'
bpy.context.view_layer.update()
